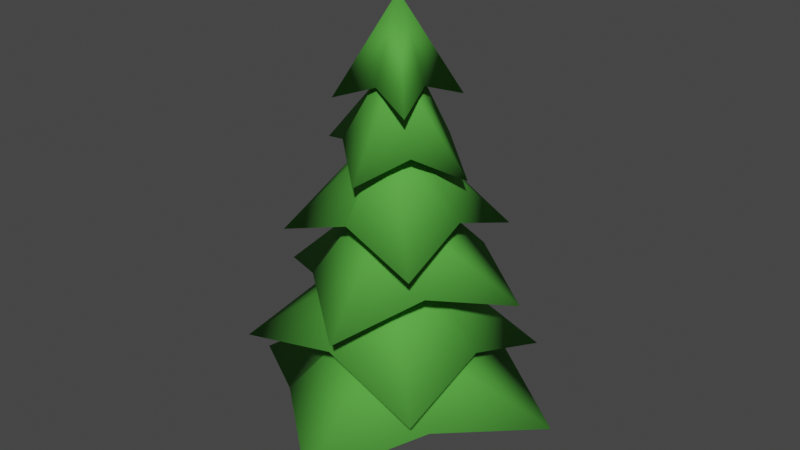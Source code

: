 # Source: Pine_1.blend  (saved by Blender 4.0.36; exported with 4.5.12 LTS)
import bpy
from mathutils import Matrix  # noqa: F401  (used for matrix-valued properties, if any)

bpy.ops.wm.read_factory_settings(use_empty=True)
scene = bpy.context.scene
scene.name = 'Scene'

# ---- collections
col_collection = bpy.data.collections.new('Collection'); scene.collection.children.link(col_collection)

# ---- materials (node trees are filled in below, after node groups)
mat_brown = bpy.data.materials.new('Brown')
mat_brown.use_transparent_shadow = False
mat_green = bpy.data.materials.new('Green')
mat_green.alpha_threshold = 0.0
mat_green.use_transparent_shadow = False
mat_green.line_color = (0.0, 0.0, 0.0, 1.0)

# ---- material node trees
mat_brown.use_nodes = True; mat_brown.node_tree.nodes.clear()
_N = mat_brown.node_tree.nodes; _L = mat_brown.node_tree.links
n0 = _N.new('ShaderNodeBsdfPrincipled'); n0.name = 'Principled BSDF'; n0.location = (10, 300)
n0.inputs[0].default_value = (0.8003, 0.2567, 0.03179, 1.0)
n0.inputs[2].default_value = 0.8578
n0.inputs[3].default_value = 1.45
n1 = _N.new('ShaderNodeOutputMaterial'); n1.name = 'Material Output'; n1.location = (300, 300)
_L.new(n0.outputs[0], n1.inputs[0])
n1.is_active_output = True
mat_green.use_nodes = True; mat_green.node_tree.nodes.clear()
_N = mat_green.node_tree.nodes; _L = mat_green.node_tree.links
n0 = _N.new('ShaderNodeOutputMaterial'); n0.name = 'Material Output'; n0.location = (300, 300)
n1 = _N.new('ShaderNodeBsdfPrincipled'); n1.name = 'Principled BSDF'; n1.location = (10, 300)
n1.distribution = 'GGX'
n1.subsurface_method = 'RANDOM_WALK_SKIN'
n1.inputs[0].default_value = (0.09135, 0.406, 0.05168, 1.0)
n1.inputs[2].default_value = 0.8066
n1.inputs[3].default_value = 1.45
n1.inputs[13].default_value = 0.2606
n1.inputs[27].default_value = (0.0, 0.0, 0.0, 1.0)
n1.inputs[28].default_value = 1.0
_L.new(n1.outputs[0], n0.inputs[0])
n0.is_active_output = True

# ---- world
world_world = bpy.data.worlds.new('World'); scene.world = world_world
world_world.use_nodes = True; world_world.node_tree.nodes.clear()
_N = world_world.node_tree.nodes; _L = world_world.node_tree.links
n0 = _N.new('ShaderNodeOutputWorld'); n0.name = 'World Output'; n0.location = (300, 300)
n1 = _N.new('ShaderNodeBackground'); n1.name = 'Background'; n1.location = (10, 300)
n1.inputs[0].default_value = (0.05088, 0.05088, 0.05088, 1.0)
_L.new(n1.outputs[0], n0.inputs[0])
n0.is_active_output = True
world_world.color = (0.05088, 0.05088, 0.05088)
world_world.use_sun_shadow = False
world_world.sun_shadow_jitter_overblur = 0.0

# ---- meshes
me_cube = bpy.data.meshes.new('Cube')
me_cube.from_pydata([(-1.0, -1.0, 0.0), (-0.1564, -0.4114, 8.645), (-1.0, 1.0, 0.0), (-0.7066, -0.5114, 6.801), (1.0, -1.0, 0.0), (-0.4164, -0.7274, 4.14), (1.0, 1.0, 0.0), (-0.8486, -0.8486, 2.197), (0.0, 0.0, 13.18), (-0.243, -0.243, 10.98), (-0.243, 0.243, 10.98), (-0.2028, 0.3757, 8.67), (-0.656, 0.5777, 6.746), (-0.4994, 0.6638, 4.184), (-0.8486, 0.8486, 2.197), (0.8486, -0.8486, 2.197), (0.8975, -0.6638, 4.603), (0.3196, -0.5777, 6.435), (0.5879, -0.3757, 8.904), (0.243, -0.243, 10.98), (0.243, 0.243, 10.98), (0.5415, 0.4114, 8.929), (0.3701, 0.5114, 6.379), (0.8145, 0.7274, 4.647), (0.8486, 0.8486, 2.197), (-0.9613, 0.0, 11.75), (0.0, 0.0, 14.26), (0.9613, 0.0, 11.75), (0.0, 0.0, 11.75), (0.0, 0.9613, 11.75), (0.0, -0.9613, 11.75), (1.325, 1.33, 11.25), (1.325, -1.328, 11.25), (-1.332, 1.33, 11.25), (-1.332, -1.328, 11.25), (-0.9864, -1.291, 10.07), (-0.2493, -0.4417, 12.03), (0.8815, 1.291, 9.96), (0.3899, 0.4417, 11.99), (-0.05242, 6.961e-09, 10.02), (0.1012, 7.595e-09, 12.52), (-1.341, 0.9357, 10.1), (-0.3705, 0.3202, 12.04), (1.236, -0.9357, 9.938), (0.5112, -0.3202, 11.99), (-0.001813, 0.4286, 11.95), (-0.446, 2.332, 9.332), (0.4942, 0.06833, 11.92), (2.252, 0.3727, 9.107), (-0.3614, -0.06833, 11.98), (-2.402, -0.3706, 9.495), (0.1346, -0.4286, 11.95), (0.2959, -2.33, 9.27), (-2.31, -4.898e-09, 8.013), (-0.7673, -1.651e-09, 9.989), (2.284, 4.87e-09, 7.94), (0.8047, 1.691e-09, 9.964), (-0.01296, -1.378e-11, 7.977), (0.02665, 2.834e-11, 10.48), (-0.01296, 2.297, 7.977), (0.01869, 0.7861, 9.977), (-0.01296, -2.297, 7.977), (0.01869, -0.7861, 9.977), (0.4599, 0.4422, 9.905), (2.381, 2.406, 7.049), (0.4599, -0.4422, 9.905), (2.381, -2.404, 7.049), (-0.4245, 0.4422, 9.919), (-2.429, 2.406, 7.152), (-0.4245, -0.4422, 9.919), (-2.429, -2.404, 7.152), (-1.508, -2.182, 5.877), (-0.5817, -0.7967, 7.97), (1.583, 2.239, 6.17), (0.476, 0.7162, 8.071), (0.03785, 0.02881, 6.024), (-0.07569, -0.05762, 8.523), (-2.174, 1.578, 5.977), (-0.8098, 0.49, 8.004), (2.25, -1.521, 6.071), (0.7041, -0.5705, 8.037), (-0.1783, 0.6858, 7.976), (-0.6468, 3.98, 5.36), (0.6734, 0.08921, 7.994), (3.986, 0.7349, 5.493), (-0.7733, -0.1653, 7.919), (-3.883, -0.6492, 4.944), (0.07836, -0.7619, 7.937), (0.7491, -3.894, 5.077), (-3.138, -0.04362, 4.204), (-0.9943, 0.05195, 6.088), (3.051, -0.02923, 3.868), (1.124, 0.05688, 5.974), (-0.04326, -0.03643, 4.036), (0.09176, 0.07727, 6.533), (-0.05805, 3.059, 3.896), (0.05956, 1.114, 5.983), (-0.02847, -3.132, 4.176), (0.06968, -1.005, 6.079), (0.654, 0.6489, 5.908), (3.151, 3.191, 2.649), (0.6597, -0.5431, 5.962), (3.182, -3.292, 3.047), (-0.5374, 0.6461, 5.972), (-3.329, 3.176, 3.125), (-0.5317, -0.5459, 6.026), (-3.298, -3.307, 3.522), (-2.068, -2.857, 1.819), (-0.7604, -1.022, 3.926), (2.132, 2.91, 2.152), (0.677, 0.9519, 4.04), (0.032, 0.02678, 1.986), (-0.06027, -0.05045, 4.486), (-2.853, 2.131, 1.944), (-1.029, 0.6851, 3.969), (2.917, -2.077, 2.027), (0.9457, -0.7549, 3.997), (-0.1905, 0.9273, 3.943), (-0.7847, 5.258, 1.509), (0.9205, 0.1172, 3.959), (5.258, 0.8523, 1.626), (-0.9992, -0.1831, 3.879), (-5.183, -0.7808, 1.036), (0.1118, -0.9931, 3.895), (0.86, -5.187, 1.154)], [], [(10, 8, 20), (20, 8, 19), (19, 8, 9), (0, 7, 14, 2), (2, 6, 4, 0), (1, 9, 10, 11), (7, 5, 13, 14), (3, 1, 11, 12), (5, 3, 12, 13), (9, 8, 10), (4, 15, 7, 0), (15, 16, 5, 7), (16, 17, 3, 5), (17, 18, 1, 3), (18, 19, 9, 1), (6, 24, 15, 4), (24, 23, 16, 15), (23, 22, 17, 16), (22, 21, 18, 17), (21, 20, 19, 18), (2, 14, 24, 6), (14, 13, 23, 24), (13, 12, 22, 23), (12, 11, 21, 22), (11, 10, 20, 21), (33, 29, 28, 25), (29, 31, 27, 28), (31, 26, 27), (34, 26, 25), (25, 28, 30, 34), (32, 26, 30), (33, 26, 29), (28, 27, 32, 30), (30, 26, 34), (27, 26, 32), (29, 26, 31), (25, 26, 33), (45, 42, 40, 38), (50, 41, 39, 35), (42, 49, 36, 40), (41, 46, 37, 39), (46, 45, 38, 37), (52, 51, 36, 35), (38, 40, 44, 47), (35, 39, 43, 52), (48, 47, 44, 43), (50, 49, 42, 41), (40, 36, 51, 44), (39, 37, 48, 43), (43, 44, 51, 52), (37, 38, 47, 48), (41, 42, 45, 46), (35, 36, 49, 50), (63, 60, 58, 56), (68, 59, 57, 53), (60, 67, 54, 58), (59, 64, 55, 57), (64, 63, 56, 55), (70, 69, 54, 53), (56, 58, 62, 65), (53, 57, 61, 70), (66, 65, 62, 61), (68, 67, 60, 59), (58, 54, 69, 62), (57, 55, 66, 61), (61, 62, 69, 70), (55, 56, 65, 66), (59, 60, 63, 64), (53, 54, 67, 68), (81, 78, 76, 74), (86, 77, 75, 71), (78, 85, 72, 76), (77, 82, 73, 75), (82, 81, 74, 73), (88, 87, 72, 71), (74, 76, 80, 83), (71, 75, 79, 88), (84, 83, 80, 79), (86, 85, 78, 77), (76, 72, 87, 80), (75, 73, 84, 79), (79, 80, 87, 88), (73, 74, 83, 84), (77, 78, 81, 82), (71, 72, 85, 86), (99, 96, 94, 92), (104, 95, 93, 89), (96, 103, 90, 94), (95, 100, 91, 93), (100, 99, 92, 91), (106, 105, 90, 89), (92, 94, 98, 101), (89, 93, 97, 106), (102, 101, 98, 97), (104, 103, 96, 95), (94, 90, 105, 98), (93, 91, 102, 97), (97, 98, 105, 106), (91, 92, 101, 102), (95, 96, 99, 100), (89, 90, 103, 104), (117, 114, 112, 110), (122, 113, 111, 107), (114, 121, 108, 112), (113, 118, 109, 111), (118, 117, 110, 109), (124, 123, 108, 107), (110, 112, 116, 119), (107, 111, 115, 124), (120, 119, 116, 115), (122, 121, 114, 113), (112, 108, 123, 116), (111, 109, 120, 115), (115, 116, 123, 124), (109, 110, 119, 120), (113, 114, 117, 118), (107, 108, 121, 122)])
me_cube.polygons.foreach_set('use_smooth', [True] * 117)
me_cube.polygons.foreach_set('material_index', [0, 0, 0, 0, 0, 0, 0, 0, 0, 0, 0, 0, 0, 0, 0, 0, 0, 0, 0, 0, 0, 0, 0, 0, 0, 1, 1, 1, 1, 1, 1, 1, 1, 1, 1, 1, 1, 1, 1, 1, 1, 1, 1, 1, 1, 1, 1, 1, 1, 1, 1, 1, 1, 1, 1, 1, 1, 1, 1, 1, 1, 1, 1, 1, 1, 1, 1, 1, 1, 1, 1, 1, 1, 1, 1, 1, 1, 1, 1, 1, 1, 1, 1, 1, 1, 1, 1, 1, 1, 1, 1, 1, 1, 1, 1, 1, 1, 1, 1, 1, 1, 1, 1, 1, 1, 1, 1, 1, 1, 1, 1, 1, 1, 1, 1, 1, 1])
_uv = me_cube.uv_layers.new(name='UVMap')
_uv.uv.foreach_set('vector', [0.5833, 0.25, 0.625, 0.5, 0.5833, 0.5, 0.5833, 0.5, 0.625, 0.75, 0.5833, 0.75, 0.5833, 0.75, 0.625, 1.0, 0.5833, 1.0, 0.375, 0.0, 0.4167, 0.0, 0.4167, 0.25, 0.375, 0.25, 0.125, 0.5, 0.375, 0.5, 0.375, 0.75, 0.125, 0.75, 0.5417, 0.0, 0.5833, 0.0, 0.5833, 0.25, 0.5417, 0.25, 0.4167, 0.0, 0.4583, 0.0, 0.4583, 0.25, 0.4167, 0.25, 0.5, 0.0, 0.5417, 0.0, 0.5417, 0.25, 0.5, 0.25, 0.4583, 0.0, 0.5, 0.0, 0.5, 0.25, 0.4583, 0.25, 0.5833, 0.0, 0.625, 0.25, 0.5833, 0.25, 0.375, 0.75, 0.4167, 0.75, 0.4167, 1.0, 0.375, 1.0, 0.4167, 0.75, 0.4583, 0.75, 0.4583, 1.0, 0.4167, 1.0, 0.4583, 0.75, 0.5, 0.75, 0.5, 1.0, 0.4583, 1.0, 0.5, 0.75, 0.5417, 0.75, 0.5417, 1.0, 0.5, 1.0, 0.5417, 0.75, 0.5833, 0.75, 0.5833, 1.0, 0.5417, 1.0, 0.375, 0.5, 0.4167, 0.5, 0.4167, 0.75, 0.375, 0.75, 0.4167, 0.5, 0.4583, 0.5, 0.4583, 0.75, 0.4167, 0.75, 0.4583, 0.5, 0.5, 0.5, 0.5, 0.75, 0.4583, 0.75, 0.5, 0.5, 0.5417, 0.5, 0.5417, 0.75, 0.5, 0.75, 0.5417, 0.5, 0.5833, 0.5, 0.5833, 0.75, 0.5417, 0.75, 0.375, 0.25, 0.4167, 0.25, 0.4167, 0.5, 0.375, 0.5, 0.4167, 0.25, 0.4583, 0.25, 0.4583, 0.5, 0.4167, 0.5, 0.4583, 0.25, 0.5, 0.25, 0.5, 0.5, 0.4583, 0.5, 0.5, 0.25, 0.5417, 0.25, 0.5417, 0.5, 0.5, 0.5, 0.5417, 0.25, 0.5833, 0.25, 0.5833, 0.5, 0.5417, 0.5, 0.375, 0.25, 0.5, 0.25, 0.5, 0.375, 0.375, 0.375, 0.5, 0.25, 0.625, 0.25, 0.625, 0.375, 0.5, 0.375, 0.375, 0.75, 0.625, 0.875, 0.375, 0.875, 0.625, 0.5, 0.875, 0.625, 0.625, 0.625, 0.375, 0.375, 0.5, 0.375, 0.5, 0.5, 0.375, 0.5, 0.375, 0.5, 0.625, 0.625, 0.375, 0.625, 0.125, 0.5, 0.375, 0.625, 0.125, 0.625, 0.5, 0.375, 0.625, 0.375, 0.625, 0.5, 0.5, 0.5, 0.375, 0.625, 0.625, 0.75, 0.375, 0.75, 0.375, 0.875, 0.625, 1.0, 0.375, 1.0, 0.125, 0.625, 0.375, 0.75, 0.125, 0.75, 0.625, 0.625, 0.875, 0.75, 0.625, 0.75, 0.375, 0.0, 0.5, 0.0, 0.5, 0.125, 0.375, 0.125, 0.375, 0.25, 0.5, 0.25, 0.5, 0.375, 0.375, 0.375, 0.5, 0.0, 0.625, 0.0, 0.625, 0.125, 0.5, 0.125, 0.5, 0.25, 0.625, 0.25, 0.625, 0.375, 0.5, 0.375, 0.375, 0.75, 0.625, 0.75, 0.625, 0.875, 0.375, 0.875, 0.625, 0.5, 0.875, 0.5, 0.875, 0.625, 0.625, 0.625, 0.375, 0.125, 0.5, 0.125, 0.5, 0.25, 0.375, 0.25, 0.375, 0.375, 0.5, 0.375, 0.5, 0.5, 0.375, 0.5, 0.375, 0.5, 0.625, 0.5, 0.625, 0.625, 0.375, 0.625, 0.125, 0.5, 0.375, 0.5, 0.375, 0.625, 0.125, 0.625, 0.5, 0.125, 0.625, 0.125, 0.625, 0.25, 0.5, 0.25, 0.5, 0.375, 0.625, 0.375, 0.625, 0.5, 0.5, 0.5, 0.375, 0.625, 0.625, 0.625, 0.625, 0.75, 0.375, 0.75, 0.375, 0.875, 0.625, 0.875, 0.625, 1.0, 0.375, 1.0, 0.125, 0.625, 0.375, 0.625, 0.375, 0.75, 0.125, 0.75, 0.625, 0.625, 0.875, 0.625, 0.875, 0.75, 0.625, 0.75, 0.375, 0.0, 0.5, 0.0, 0.5, 0.125, 0.375, 0.125, 0.375, 0.25, 0.5, 0.25, 0.5, 0.375, 0.375, 0.375, 0.5, 0.0, 0.625, 0.0, 0.625, 0.125, 0.5, 0.125, 0.5, 0.25, 0.625, 0.25, 0.625, 0.375, 0.5, 0.375, 0.375, 0.75, 0.625, 0.75, 0.625, 0.875, 0.375, 0.875, 0.625, 0.5, 0.875, 0.5, 0.875, 0.625, 0.625, 0.625, 0.375, 0.125, 0.5, 0.125, 0.5, 0.25, 0.375, 0.25, 0.375, 0.375, 0.5, 0.375, 0.5, 0.5, 0.375, 0.5, 0.375, 0.5, 0.625, 0.5, 0.625, 0.625, 0.375, 0.625, 0.125, 0.5, 0.375, 0.5, 0.375, 0.625, 0.125, 0.625, 0.5, 0.125, 0.625, 0.125, 0.625, 0.25, 0.5, 0.25, 0.5, 0.375, 0.625, 0.375, 0.625, 0.5, 0.5, 0.5, 0.375, 0.625, 0.625, 0.625, 0.625, 0.75, 0.375, 0.75, 0.375, 0.875, 0.625, 0.875, 0.625, 1.0, 0.375, 1.0, 0.125, 0.625, 0.375, 0.625, 0.375, 0.75, 0.125, 0.75, 0.625, 0.625, 0.875, 0.625, 0.875, 0.75, 0.625, 0.75, 0.375, 0.0, 0.5, 0.0, 0.5, 0.125, 0.375, 0.125, 0.375, 0.25, 0.5, 0.25, 0.5, 0.375, 0.375, 0.375, 0.5, 0.0, 0.625, 0.0, 0.625, 0.125, 0.5, 0.125, 0.5, 0.25, 0.625, 0.25, 0.625, 0.375, 0.5, 0.375, 0.375, 0.75, 0.625, 0.75, 0.625, 0.875, 0.375, 0.875, 0.625, 0.5, 0.875, 0.5, 0.875, 0.625, 0.625, 0.625, 0.375, 0.125, 0.5, 0.125, 0.5, 0.25, 0.375, 0.25, 0.375, 0.375, 0.5, 0.375, 0.5, 0.5, 0.375, 0.5, 0.375, 0.5, 0.625, 0.5, 0.625, 0.625, 0.375, 0.625, 0.125, 0.5, 0.375, 0.5, 0.375, 0.625, 0.125, 0.625, 0.5, 0.125, 0.625, 0.125, 0.625, 0.25, 0.5, 0.25, 0.5, 0.375, 0.625, 0.375, 0.625, 0.5, 0.5, 0.5, 0.375, 0.625, 0.625, 0.625, 0.625, 0.75, 0.375, 0.75, 0.375, 0.875, 0.625, 0.875, 0.625, 1.0, 0.375, 1.0, 0.125, 0.625, 0.375, 0.625, 0.375, 0.75, 0.125, 0.75, 0.625, 0.625, 0.875, 0.625, 0.875, 0.75, 0.625, 0.75, 0.375, 0.0, 0.5, 0.0, 0.5, 0.125, 0.375, 0.125, 0.375, 0.25, 0.5, 0.25, 0.5, 0.375, 0.375, 0.375, 0.5, 0.0, 0.625, 0.0, 0.625, 0.125, 0.5, 0.125, 0.5, 0.25, 0.625, 0.25, 0.625, 0.375, 0.5, 0.375, 0.375, 0.75, 0.625, 0.75, 0.625, 0.875, 0.375, 0.875, 0.625, 0.5, 0.875, 0.5, 0.875, 0.625, 0.625, 0.625, 0.375, 0.125, 0.5, 0.125, 0.5, 0.25, 0.375, 0.25, 0.375, 0.375, 0.5, 0.375, 0.5, 0.5, 0.375, 0.5, 0.375, 0.5, 0.625, 0.5, 0.625, 0.625, 0.375, 0.625, 0.125, 0.5, 0.375, 0.5, 0.375, 0.625, 0.125, 0.625, 0.5, 0.125, 0.625, 0.125, 0.625, 0.25, 0.5, 0.25, 0.5, 0.375, 0.625, 0.375, 0.625, 0.5, 0.5, 0.5, 0.375, 0.625, 0.625, 0.625, 0.625, 0.75, 0.375, 0.75, 0.375, 0.875, 0.625, 0.875, 0.625, 1.0, 0.375, 1.0, 0.125, 0.625, 0.375, 0.625, 0.375, 0.75, 0.125, 0.75, 0.625, 0.625, 0.875, 0.625, 0.875, 0.75, 0.625, 0.75, 0.375, 0.0, 0.5, 0.0, 0.5, 0.125, 0.375, 0.125, 0.375, 0.25, 0.5, 0.25, 0.5, 0.375, 0.375, 0.375, 0.5, 0.0, 0.625, 0.0, 0.625, 0.125, 0.5, 0.125, 0.5, 0.25, 0.625, 0.25, 0.625, 0.375, 0.5, 0.375, 0.375, 0.75, 0.625, 0.75, 0.625, 0.875, 0.375, 0.875, 0.625, 0.5, 0.875, 0.5, 0.875, 0.625, 0.625, 0.625, 0.375, 0.125, 0.5, 0.125, 0.5, 0.25, 0.375, 0.25, 0.375, 0.375, 0.5, 0.375, 0.5, 0.5, 0.375, 0.5, 0.375, 0.5, 0.625, 0.5, 0.625, 0.625, 0.375, 0.625, 0.125, 0.5, 0.375, 0.5, 0.375, 0.625, 0.125, 0.625, 0.5, 0.125, 0.625, 0.125, 0.625, 0.25, 0.5, 0.25, 0.5, 0.375, 0.625, 0.375, 0.625, 0.5, 0.5, 0.5, 0.375, 0.625, 0.625, 0.625, 0.625, 0.75, 0.375, 0.75, 0.375, 0.875, 0.625, 0.875, 0.625, 1.0, 0.375, 1.0, 0.125, 0.625, 0.375, 0.625, 0.375, 0.75, 0.125, 0.75, 0.625, 0.625, 0.875, 0.625, 0.875, 0.75, 0.625, 0.75])
me_cube.materials.append(mat_brown)
me_cube.materials.append(mat_green)
me_cube.update()

# ---- objects
ob_cube = bpy.data.objects.new('Cube', me_cube)

# ---- transforms, parenting, visibility, modifiers, constraints
ob_cube.location = (0.0, 0.0, 0.0)

# ---- collection membership
col_collection.objects.link(ob_cube)

# ---- scene / render settings (as saved in the file)
scene.frame_start = 1; scene.frame_end = 250; scene.frame_set(1)
scene.render.engine = 'BLENDER_EEVEE_NEXT'
scene.cycles.sampling_pattern = 'TABULATED_SOBOL'
scene.cycles.use_light_tree = False
scene.view_settings.view_transform = 'Filmic'
bpy.context.view_layer.update()

# ---- added for rendering (the .blend has no active camera and no usable light): camera, sun
cam_auto = bpy.data.cameras.new('AutoCamera')
cam_auto.lens = 50.0
cam_auto.sensor_width = 36.0
cam_auto.clip_end = 1000.0
ob_auto_camera = bpy.data.objects.new('AutoCamera', cam_auto)
scene.collection.objects.link(ob_auto_camera)
ob_auto_camera.location = (19.0303, -22.7555, 22.3225)
ob_auto_camera.rotation_euler = (1.09748, -7.21219e-08, 0.694738)
scene.camera = ob_auto_camera
light_auto_sun = bpy.data.lights.new('AutoSun', 'SUN')
light_auto_sun.energy = 3.0
light_auto_sun.angle = 0.0523599
ob_auto_sun = bpy.data.objects.new('AutoSun', light_auto_sun)
scene.collection.objects.link(ob_auto_sun)
ob_auto_sun.rotation_euler = (0.872665, 0.174533, 0.523599)
bpy.context.view_layer.update()

